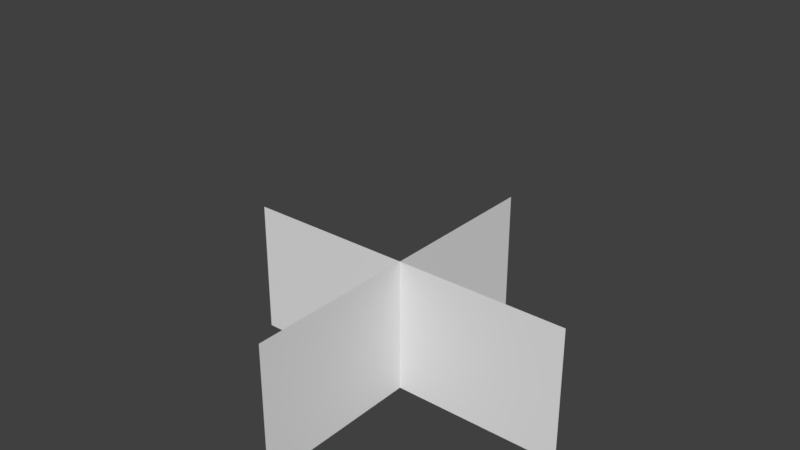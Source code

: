 # Source: grass01.blend  (saved by Blender 2.79.0; exported with 4.5.12 LTS)
import bpy
from mathutils import Matrix  # noqa: F401  (used for matrix-valued properties, if any)

bpy.ops.wm.read_factory_settings(use_empty=True)
scene = bpy.context.scene
scene.name = 'Scene'

# ---- collections
col_collection_1 = bpy.data.collections.new('Collection 1'); scene.collection.children.link(col_collection_1)

# ---- materials (node trees are filled in below, after node groups)
mat_material_002 = bpy.data.materials.new('Material.002')
mat_material_002.alpha_threshold = 0.0
mat_material_002.use_transparent_shadow = False
mat_material_002.roughness = 0.5

# ---- material node trees

# ---- world
world_world = bpy.data.worlds.new('World'); scene.world = world_world
world_world.color = (0.05088, 0.05088, 0.05088)
world_world.use_sun_shadow = False
world_world.sun_shadow_jitter_overblur = 0.0
world_world.cycles.sampling_method = 'MANUAL'

# ---- meshes
me_plane = bpy.data.meshes.new('Plane')
me_plane.from_pydata([(-1.0, 0.0, -4.371e-08), (1.0, 0.0, -4.371e-08), (-1.0, 0.7886, 9.24e-09), (1.0, 0.7886, 9.24e-09), (0.0, 0.0, -4.371e-08), (0.0, 0.7886, 9.24e-09), (0.0, 0.0, -1.0), (0.0, 0.7886, -1.0), (0.0, 0.0, -4.371e-08), (0.0, 2.0, -4.371e-08), (0.0, 0.0, -4.371e-08), (0.0, 0.7886, 9.24e-09), (0.0, 5.96e-08, 1.0), (0.0, 0.7886, 1.0)], [], [(0, 4, 5, 2), (4, 5, 7, 6), (5, 4, 1, 3), (5, 4, 8, 9), (10, 11, 13, 12)])
_uv = me_plane.uv_layers.new(name='UVMap')
_uv.uv.foreach_set('vector', [0.9962, -0.002923, 1.496, -0.002923, 1.496, 0.7352, 0.9962, 0.7352, 0.5023, -0.0001794, 0.5023, 0.7411, 0.002676, 0.7411, 0.002676, -0.0001792, 0.4998, 0.7386, 0.4998, -0.002676, 0.9994, -0.002676, 0.9994, 0.7386, 0.001048, 0.789, 0.0001775, 0.789, 0.0001778, 0.7889, 0.001918, 0.789, -0.39, -0.003959, 0.00399, -0.003959, 0.00399, 0.7418, -0.39, 0.7418])
me_plane.materials.append(mat_material_002)
me_plane.use_remesh_preserve_volume = False
me_plane.use_remesh_preserve_attributes = False
me_plane.use_mirror_vertex_groups = False
me_plane.update()

# ---- objects
ob_plane = bpy.data.objects.new('Plane', me_plane)

# ---- transforms, parenting, visibility, modifiers, constraints
ob_plane.location = (0.0, 0.0, 0.0)
ob_plane.rotation_euler = (1.571, 0.0, 0.0)
ob_plane.lineart.crease_threshold = 0.0

# ---- collection membership
col_collection_1.objects.link(ob_plane)

# ---- scene / render settings (as saved in the file)
scene.frame_start = 1; scene.frame_end = 250; scene.frame_set(0)
scene.render.engine = 'BLENDER_EEVEE_NEXT'
scene.render.resolution_percentage = 50
scene.render.dither_intensity = 0.0
scene.cycles.use_denoising = False
scene.cycles.samples = 128
scene.cycles.sampling_pattern = 'TABULATED_SOBOL'
scene.cycles.use_adaptive_sampling = False
scene.cycles.use_light_tree = False
scene.cycles.blur_glossy = 0.0
scene.cycles.sample_clamp_indirect = 0.0
scene.view_settings.view_transform = 'Standard'
bpy.context.view_layer.update()

# ---- added for rendering (the .blend has no active camera and no usable light): camera, sun
cam_auto = bpy.data.cameras.new('AutoCamera')
cam_auto.lens = 50.0
cam_auto.sensor_width = 36.0
cam_auto.clip_end = 1000.0
ob_auto_camera = bpy.data.objects.new('AutoCamera', cam_auto)
scene.collection.objects.link(ob_auto_camera)
ob_auto_camera.location = (3.20507, -3.84609, 3.56406)
ob_auto_camera.rotation_euler = (1.09748, -7.21219e-08, 0.694738)
scene.camera = ob_auto_camera
light_auto_sun = bpy.data.lights.new('AutoSun', 'SUN')
light_auto_sun.energy = 3.0
light_auto_sun.angle = 0.0523599
ob_auto_sun = bpy.data.objects.new('AutoSun', light_auto_sun)
scene.collection.objects.link(ob_auto_sun)
ob_auto_sun.rotation_euler = (0.872665, 0.174533, 0.523599)
bpy.context.view_layer.update()
